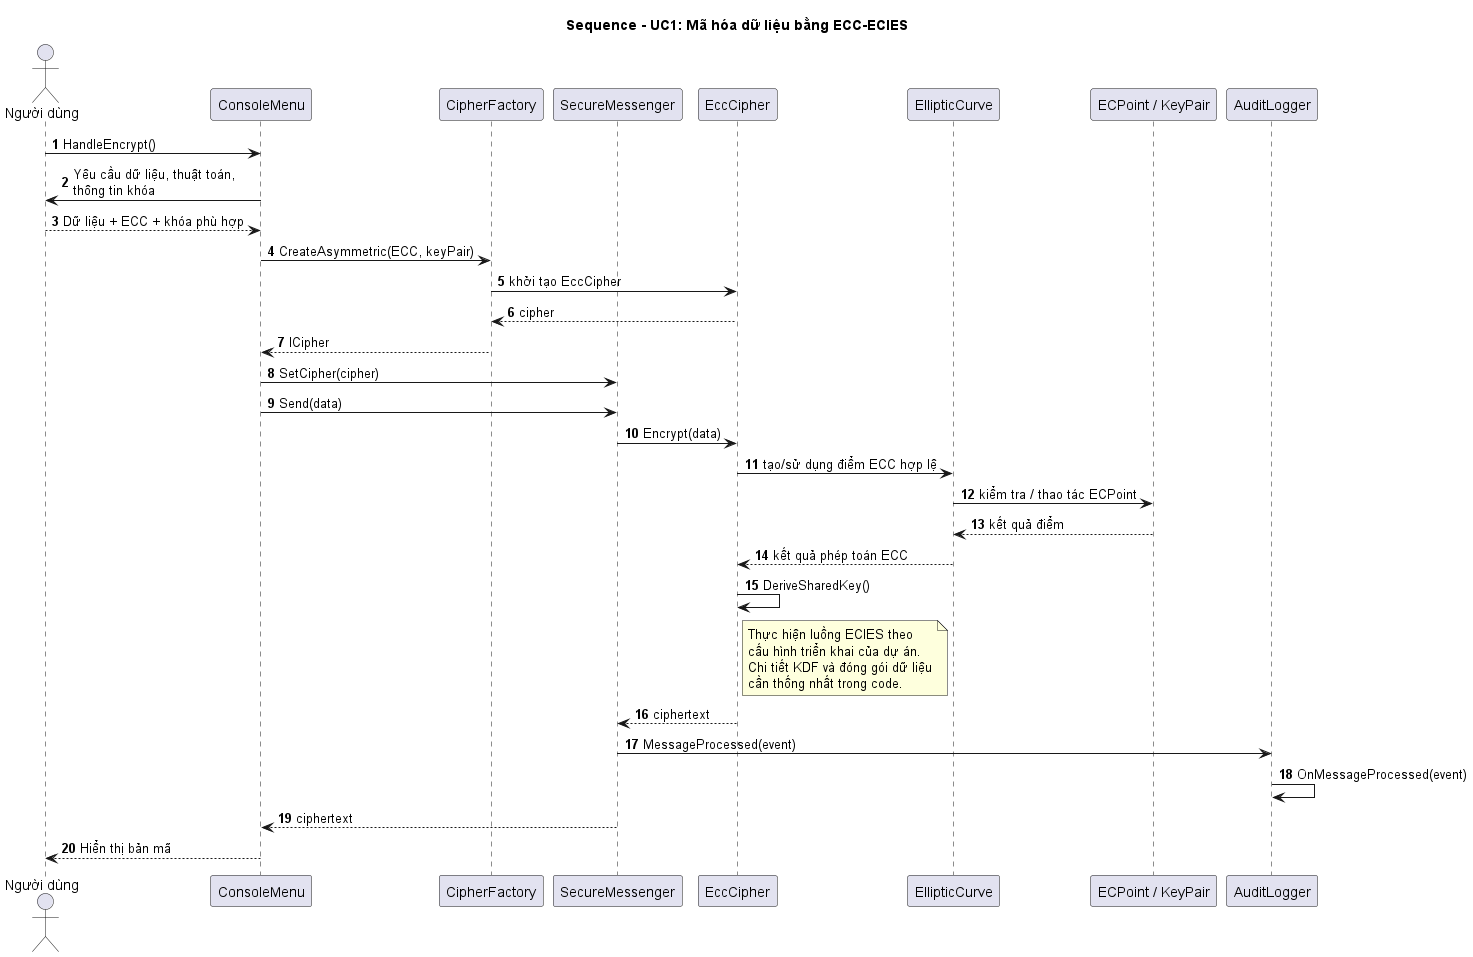

The diagram above was rendered by PlantUML. Its source (embedded in the PNG):
@startuml
title Sequence - UC1: Mã hóa dữ liệu bằng ECC-ECIES
autonumber
skinparam shadowing false

actor "Người dùng" as User
participant ConsoleMenu
participant CipherFactory
participant SecureMessenger
participant EccCipher
participant EllipticCurve
participant "ECPoint / KeyPair" as ECCData
participant AuditLogger

User -> ConsoleMenu : HandleEncrypt()
ConsoleMenu -> User : Yêu cầu dữ liệu, thuật toán,\nthông tin khóa
User --> ConsoleMenu : Dữ liệu + ECC + khóa phù hợp

ConsoleMenu -> CipherFactory : CreateAsymmetric(ECC, keyPair)
CipherFactory -> EccCipher : khởi tạo EccCipher
EccCipher --> CipherFactory : cipher
CipherFactory --> ConsoleMenu : ICipher

ConsoleMenu -> SecureMessenger : SetCipher(cipher)
ConsoleMenu -> SecureMessenger : Send(data)
SecureMessenger -> EccCipher : Encrypt(data)

EccCipher -> EllipticCurve : tạo/sử dụng điểm ECC hợp lệ
EllipticCurve -> ECCData : kiểm tra / thao tác ECPoint
ECCData --> EllipticCurve : kết quả điểm
EllipticCurve --> EccCipher : kết quả phép toán ECC

EccCipher -> EccCipher : DeriveSharedKey()
note right of EccCipher
  Thực hiện luồng ECIES theo
  cấu hình triển khai của dự án.
  Chi tiết KDF và đóng gói dữ liệu
  cần thống nhất trong code.
end note

EccCipher --> SecureMessenger : ciphertext
SecureMessenger -> AuditLogger : MessageProcessed(event)
AuditLogger -> AuditLogger : OnMessageProcessed(event)
SecureMessenger --> ConsoleMenu : ciphertext
ConsoleMenu --> User : Hiển thị bản mã
@enduml